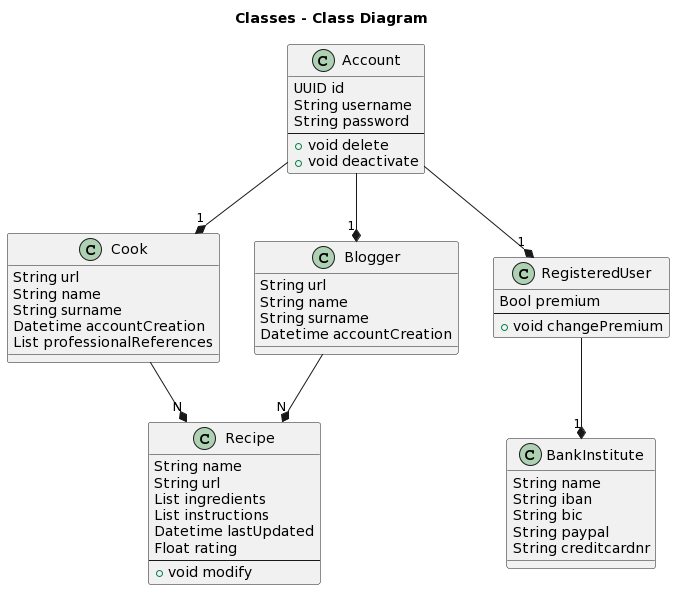

The diagram above was rendered by PlantUML. Its source (embedded in the PNG):
@startuml
title Classes - Class Diagram


class Recipe {
  String name
  String url
  List ingredients
  List instructions
  Datetime lastUpdated
  Float rating
  ---
  +void modify
}

class Account {
  UUID id
  String username
  String password
  ---
  +void delete
  +void deactivate
}

class RegisteredUser{
  Bool premium
  ---
  +void changePremium
}

class BankInstitute {
  String name
  String iban
  String bic
  String paypal 
  String creditcardnr
}

class Blogger{
  String url
  String name
  String surname
  Datetime accountCreation
}

class Cook{
  String url
  String name
  String surname
  Datetime accountCreation
  List professionalReferences
}

RegisteredUser "1" *-up-Account
Blogger "1" *-up-Account
Cook "1" *-up-Account
BankInstitute "1" *-up-RegisteredUser
Recipe "N" *-up-Blogger
Recipe "N" *-up-Cook
@enduml